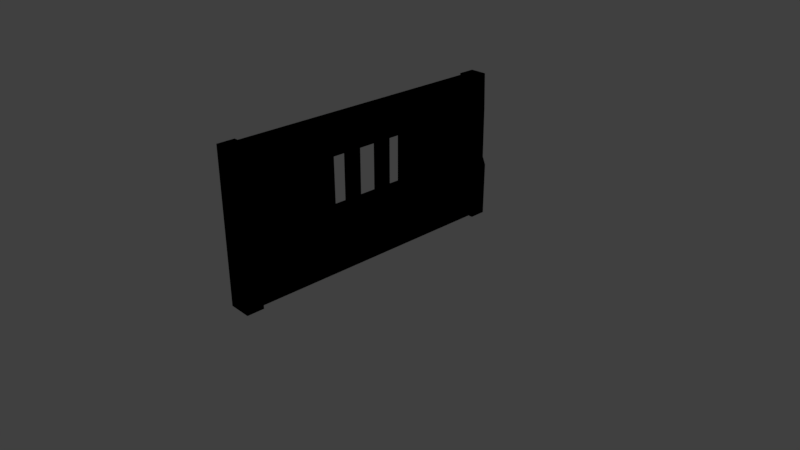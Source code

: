 # Source: WallWindowModel.blend  (saved by Blender 2.79.1; exported with 4.5.12 LTS)
import bpy
from mathutils import Matrix  # noqa: F401  (used for matrix-valued properties, if any)

bpy.ops.wm.read_factory_settings(use_empty=True)
scene = bpy.context.scene
scene.name = 'Scene'

# ---- collections
col_collection_1 = bpy.data.collections.new('Collection 1'); scene.collection.children.link(col_collection_1)

# ---- materials (node trees are filled in below, after node groups)
mat_wallmaterial = bpy.data.materials.new('WallMaterial')
mat_wallmaterial.alpha_threshold = 0.0
mat_wallmaterial.use_transparent_shadow = False
mat_wallmaterial.roughness = 0.5
mat_wallmaterial.line_color = (0.0, 0.0, 0.0, 1.0)

# ---- material node trees
mat_wallmaterial.use_nodes = True; mat_wallmaterial.node_tree.nodes.clear()
_N = mat_wallmaterial.node_tree.nodes; _L = mat_wallmaterial.node_tree.links
n0 = _N.new('NodeUndefined'); n0.name = 'Output'; n0.location = (300, 300)
n0.inputs[1].default_value = 1.0
n1 = _N.new('NodeUndefined'); n1.name = 'Material'; n1.location = (10, 300)
n1.inputs[0].default_value = (0.8, 0.8, 0.8, 1.0)
n1.inputs[1].default_value = (1.0, 1.0, 1.0, 1.0)
n1.inputs[2].default_value = 0.8
n1.inputs[3].default_value = (0.0, 0.0, 0.0)
_L.new(n1.outputs[0], n0.inputs[0])

# ---- world
world_world = bpy.data.worlds.new('World'); scene.world = world_world
world_world.color = (0.05088, 0.05088, 0.05088)
world_world.use_sun_shadow = False
world_world.sun_shadow_jitter_overblur = 0.0
world_world.cycles.sampling_method = 'MANUAL'

# ---- cameras
cam_camera = bpy.data.cameras.new('Camera')
cam_camera.clip_end = 100.0
cam_camera.lens = 35.0
cam_camera.sensor_width = 32.0
cam_camera.sensor_height = 18.0
cam_camera.ortho_scale = 7.314
cam_camera.dof.focus_distance = 0.0
cam_camera.dof.aperture_fstop = 128.0

# ---- lights
light_lamp = bpy.data.lights.new('Lamp', 'POINT')
light_lamp.transmission_factor = 0.0
light_lamp.cutoff_distance = 30.0
light_lamp.energy = 100.0
light_lamp.shadow_buffer_clip_start = 1.001
light_lamp.shadow_soft_size = 0.1
light_lamp.shadow_maximum_resolution = 0.006
light_lamp.use_absolute_resolution = True

# ---- meshes
me_cube_002 = bpy.data.meshes.new('Cube.002')
me_cube_002.from_pydata([(0.1338, 1.788e-07, -1.762), (0.1338, 2.0, -1.762), (-0.17, 2.083e-07, -1.762), (-0.09441, 2.0, -1.762), (0.0795, 2.384e-07, -1.762), (0.0795, 2.0, -1.762), (-0.1063, 2.072e-07, -1.762), (-0.05903, 2.0, -1.762), (0.1338, 1.013e-06, -1.991), (0.1338, 2.0, -1.991), (-0.0944, 2.0, -1.991), (-0.17, 1.038e-06, -1.991), (0.07949, 2.0, 0.0), (-0.1063, -1.637e-07, 0.04523), (0.07949, -1.192e-07, 0.0), (-0.05905, 2.0, 0.04523), (0.1338, 0.7257, -1.762), (-0.17, 0.7257, -1.762), (-0.1063, 0.7257, -1.762), (0.0795, 0.7257, -1.762), (0.1338, 0.7257, -1.991), (-0.17, 0.7257, -1.991), (-0.1063, 0.7257, 0.04523), (0.07949, 0.7257, 0.0), (0.1338, 0.8101, -1.762), (0.1338, 0.8101, -1.991), (-0.1322, 0.8101, -1.762), (-0.08268, 0.8101, -1.762), (0.0795, 0.8101, -1.762), (-0.1322, 0.8101, -1.991), (-0.08269, 0.8101, 0.04523), (0.07949, 0.8101, 0.0), (0.07949, -1.073e-06, -0.5804), (-0.05904, 2.0, -0.5804), (0.07949, 2.0, -0.5804), (-0.1063, -1.073e-06, -0.5804), (0.07949, 0.7257, -0.5804), (-0.1063, 0.7257, -0.5804), (0.07949, 0.8101, -0.5804), (-0.08269, 0.8101, -0.5804), (0.1338, 1.524, -1.762), (0.1338, 1.524, -1.991), (-0.1133, 1.524, -1.762), (-0.07085, 1.524, -1.762), (0.0795, 1.524, -1.762), (-0.1133, 1.524, -1.991), (-0.07087, 1.524, 0.04523), (0.07949, 1.524, 0.0), (0.07949, 1.524, -0.5804), (-0.07086, 1.524, -0.5804), (-0.1228, 0.8297, -1.762), (-0.07677, 0.8297, -1.762), (0.0795, 0.8297, -1.762), (-0.1228, 0.8297, -1.991), (-0.07678, 0.8297, 0.04523), (0.07949, 0.8297, 0.0), (0.07949, 0.8297, -0.5804), (-0.07677, 0.8297, -0.5804), (0.1338, 0.8297, -1.762), (0.1338, 0.8297, -1.991), (0.07949, 2.0, -0.1747), (-0.05904, 2.0, -0.1747), (-0.07087, 1.524, -0.1747), (0.07949, 1.524, -0.1747), (-0.05904, 2.0, -0.3016), (-0.07087, 1.524, -0.3016), (0.07949, 2.0, -0.3016), (0.07949, 1.524, -0.3016), (0.07949, 0.8265, -0.3016), (0.07949, 0.8265, -0.1747), (-0.07087, 0.8265, -0.1747), (-0.07087, 0.8265, -0.3016)], [], [(43, 7, 3, 42), (16, 0, 8, 20), (4, 6, 2, 0), (7, 5, 1, 3), (33, 34, 5, 7), (32, 35, 6, 4), (49, 33, 7, 43), (40, 1, 5, 44), (45, 10, 9, 41), (0, 2, 11, 8), (3, 1, 9, 10), (42, 3, 10, 45), (63, 60, 12, 47), (32, 36, 23, 14), (2, 17, 21, 11), (11, 21, 20, 8), (0, 16, 19, 4), (35, 37, 18, 6), (24, 16, 20, 25), (6, 18, 17, 2), (58, 24, 25, 59), (36, 38, 31, 23), (17, 26, 29, 21), (21, 29, 25, 20), (16, 24, 28, 19), (37, 39, 27, 18), (18, 27, 26, 17), (22, 30, 39, 37), (19, 28, 38, 36), (13, 22, 37, 35), (4, 19, 36, 32), (44, 5, 34, 48), (65, 64, 33, 49), (14, 13, 35, 32), (64, 66, 34, 33), (52, 44, 48, 56), (1, 40, 41, 9), (50, 42, 45, 53), (53, 45, 41, 59), (58, 40, 44, 52), (57, 49, 43, 51), (51, 43, 42, 50), (27, 51, 50, 26), (39, 57, 51, 27), (24, 58, 52, 28), (29, 53, 59, 25), (26, 50, 53, 29), (38, 56, 55, 31), (28, 52, 56, 38), (30, 54, 57, 39), (40, 58, 59, 41), (65, 49, 48, 67), (56, 48, 49, 57), (56, 57, 54, 55), (46, 62, 63, 47), (15, 12, 60, 61), (46, 15, 61, 62), (67, 66, 60, 63), (48, 34, 66, 67), (62, 65, 71, 70), (61, 60, 66, 64), (62, 61, 64, 65), (70, 71, 68, 69), (67, 63, 69, 68), (63, 62, 70, 69), (65, 67, 68, 71)])
_uv = me_cube_002.uv_layers.new(name='UVMap')
_uv.uv.foreach_set('vector', [0.8696, 0.445, 0.8662, 0.6143, 0.8763, 0.6143, 0.8817, 0.445, 0.8229, 0.478, 0.8229, 0.4622, 0.7216, 0.4622, 0.7216, 0.478, 0.8122, 0.3946, 0.9062, 0.3946, 0.9344, 0.3945, 0.784, 0.3945, 0.8853, 0.3946, 0.8331, 0.3946, 0.8174, 0.3945, 0.9009, 0.3945, 0.2461, 0.8909, 0.2461, 0.9499, 0.007401, 0.9499, 0.007401, 0.8909, 0.2461, 0.9736, 0.2461, 0.8672, 0.007401, 0.8672, 0.007401, 0.9736, 0.2466, 0.6721, 0.2466, 0.9426, 0.02953, 0.9426, 0.02953, 0.6721, 0.8172, 0.4867, 0.8226, 0.4915, 0.8326, 0.4915, 0.8293, 0.4867, 0.9093, 0.4941, 0.9009, 0.5089, 0.8174, 0.5089, 0.8091, 0.4941, 0.7236, 0.9687, 0.8936, 0.9687, 0.8936, 0.8541, 0.7236, 0.8541, 0.8558, 0.9687, 0.7614, 0.9687, 0.7614, 0.8541, 0.8558, 0.8541, 0.8229, 0.6631, 0.8229, 0.9261, 0.7216, 0.9261, 0.7216, 0.6631, 0.3551, 0.4931, 0.3551, 0.5008, 0.4636, 0.5008, 0.4636, 0.4931, 0.2466, 0.475, 0.2466, 0.4844, 0.4636, 0.4844, 0.4636, 0.475, 0.8229, 0.04187, 0.8229, 0.3627, 0.7216, 0.3627, 0.7216, 0.04187, 0.9344, 0.4591, 0.9344, 0.4772, 0.784, 0.4772, 0.784, 0.4591, 0.801, 0.4753, 0.801, 0.4812, 0.8192, 0.4812, 0.8192, 0.4753, 0.2466, 0.03325, 0.2466, 0.3632, 0.02953, 0.3632, 0.02953, 0.03325, 0.8268, 0.4726, 0.8268, 0.4707, 0.7255, 0.4707, 0.7255, 0.4726, 0.8797, 0.04513, 0.8797, 0.2516, 0.8978, 0.2516, 0.8978, 0.04513, 0.8229, 0.4863, 0.8229, 0.4799, 0.7216, 0.4799, 0.7216, 0.4863, 0.2505, 0.4801, 0.2505, 0.4812, 0.4675, 0.4812, 0.4675, 0.4801, 0.8268, 0.2143, 0.8268, 0.2516, 0.7255, 0.2516, 0.7255, 0.2143, 0.9383, 0.4688, 0.9216, 0.4709, 0.8046, 0.4709, 0.7879, 0.4688, 0.7985, 0.4783, 0.8093, 0.4789, 0.8234, 0.4789, 0.8167, 0.4783, 0.2505, 0.2147, 0.2505, 0.2532, 0.03344, 0.2532, 0.03344, 0.2147, 0.8822, 0.1561, 0.8755, 0.1801, 0.8896, 0.1801, 0.9003, 0.1561, 0.4675, 0.2147, 0.4675, 0.2532, 0.2505, 0.2532, 0.2505, 0.2147, 0.03344, 0.4801, 0.03344, 0.4812, 0.2505, 0.4812, 0.2505, 0.4801, 0.4636, 0.03325, 0.4636, 0.3632, 0.2466, 0.3632, 0.2466, 0.03325, 0.02953, 0.475, 0.02953, 0.4844, 0.2466, 0.4844, 0.2466, 0.475, 0.02953, 0.4931, 0.02953, 0.5008, 0.2466, 0.5008, 0.2466, 0.4931, 0.3008, 0.6721, 0.3008, 0.9426, 0.2466, 0.9426, 0.2466, 0.6721, 0.4848, 0.9736, 0.4848, 0.8672, 0.2461, 0.8672, 0.2461, 0.9736, 0.3058, 0.8909, 0.3058, 0.9499, 0.2461, 0.9499, 0.2461, 0.8909, 0.02953, 0.4893, 0.02953, 0.4931, 0.2466, 0.4931, 0.2466, 0.4893, 0.8229, 0.5058, 0.8229, 0.4928, 0.7216, 0.4928, 0.7216, 0.5058, 0.8229, 0.5316, 0.8229, 0.6631, 0.7216, 0.6631, 0.7216, 0.5316, 0.9135, 0.4867, 0.9093, 0.4941, 0.8091, 0.4941, 0.8049, 0.4867, 0.8145, 0.4843, 0.8172, 0.4867, 0.8293, 0.4867, 0.8276, 0.4843, 0.2466, 0.5368, 0.2466, 0.6721, 0.02953, 0.6721, 0.02953, 0.5368, 0.8713, 0.3603, 0.8696, 0.445, 0.8817, 0.445, 0.8844, 0.3603, 0.873, 0.2757, 0.8713, 0.3603, 0.8844, 0.3603, 0.8871, 0.2757, 0.2466, 0.4016, 0.2466, 0.5368, 0.02953, 0.5368, 0.02953, 0.4016, 0.8118, 0.4819, 0.8145, 0.4843, 0.8276, 0.4843, 0.8259, 0.4819, 0.9177, 0.4793, 0.9135, 0.4867, 0.8049, 0.4867, 0.8007, 0.4793, 0.8229, 0.4001, 0.8229, 0.5316, 0.7216, 0.5316, 0.7216, 0.4001, 0.2466, 0.4855, 0.2466, 0.4893, 0.4636, 0.4893, 0.4636, 0.4855, 0.02953, 0.4855, 0.02953, 0.4893, 0.2466, 0.4893, 0.2466, 0.4855, 0.4636, 0.4016, 0.4636, 0.5368, 0.2466, 0.5368, 0.2466, 0.4016, 0.8229, 0.4928, 0.8229, 0.4863, 0.7216, 0.4863, 0.7216, 0.4928, 0.2615, 0.3473, 0.2072, 0.3473, 0.2072, 0.3473, 0.2615, 0.3473, 0.2072, 0.212, 0.2072, 0.3473, 0.2072, 0.3473, 0.2072, 0.212, 0.2072, 0.212, 0.2072, 0.212, 0.4243, 0.212, 0.4243, 0.212, 0.4243, 0.3473, 0.3157, 0.3473, 0.3157, 0.3473, 0.4243, 0.3473, 0.4848, 0.8909, 0.4848, 0.9499, 0.3654, 0.9499, 0.3654, 0.8909, 0.4636, 0.6721, 0.4636, 0.9426, 0.3551, 0.9426, 0.3551, 0.6721, 0.3008, 0.4931, 0.3008, 0.5008, 0.3551, 0.5008, 0.3551, 0.4931, 0.2466, 0.4931, 0.2466, 0.5008, 0.3008, 0.5008, 0.3008, 0.4931, 0.3551, 0.6721, 0.3008, 0.6721, 0.3008, 0.6721, 0.3551, 0.6721, 0.3654, 0.8909, 0.3654, 0.9499, 0.3058, 0.9499, 0.3058, 0.8909, 0.3551, 0.6721, 0.3551, 0.9426, 0.3008, 0.9426, 0.3008, 0.6721, 0.3551, 0.6721, 0.3008, 0.6721, 0.3008, 0.6721, 0.3551, 0.6721, 0.3008, 0.4931, 0.3551, 0.4931, 0.3551, 0.4931, 0.3008, 0.4931, 0.3157, 0.3473, 0.3157, 0.3473, 0.3157, 0.3473, 0.3157, 0.3473, 0.2615, 0.4839, 0.2615, 0.4839, 0.2615, 0.4839, 0.2615, 0.4839])
me_cube_002.materials.append(mat_wallmaterial)
me_cube_002.use_remesh_preserve_volume = False
me_cube_002.use_remesh_preserve_attributes = False
me_cube_002.use_mirror_vertex_groups = False
me_cube_002.update()

# ---- objects
ob_cube = bpy.data.objects.new('Cube', me_cube_002)
ob_lamp = bpy.data.objects.new('Lamp', light_lamp)
ob_camera = bpy.data.objects.new('Camera', cam_camera)

# ---- transforms, parenting, visibility, modifiers, constraints
ob_cube.location = (0.0, 0.0, 0.0)
ob_cube.rotation_euler = (1.571, -0.0, -3.142)
ob_cube.lineart.crease_threshold = 0.0
_m = ob_cube.modifiers.new('Mirror', 'MIRROR')
_m.use_axis = (False, False, True)
_m.use_clip = True
_m.merge_threshold = 0.1496
ob_lamp.location = (4.076, 1.005, 5.904)
ob_lamp.rotation_euler = (0.6503, 0.05522, 1.866)
ob_lamp.lock_rotations_4d = False
ob_lamp.empty_display_type = 'ARROWS'
ob_lamp.color = (0.0, 0.0, 0.0, 0.0)
ob_lamp.lineart.crease_threshold = 0.0
ob_camera.location = (7.481, -6.508, 5.344)
ob_camera.rotation_euler = (1.109, 0.0, 0.8149)
ob_camera.lock_rotations_4d = False
ob_camera.empty_display_type = 'ARROWS'
ob_camera.color = (0.0, 0.0, 0.0, 0.0)
ob_camera.display_type = 'WIRE'
ob_camera.lineart.crease_threshold = 0.0

# ---- collection membership
col_collection_1.objects.link(ob_cube)
col_collection_1.objects.link(ob_lamp)
col_collection_1.objects.link(ob_camera)

# ---- scene / render settings (as saved in the file)
scene.camera = ob_camera
scene.frame_start = 1; scene.frame_end = 250; scene.frame_set(1)
scene.render.engine = 'BLENDER_EEVEE_NEXT'
scene.render.resolution_percentage = 50
scene.render.dither_intensity = 0.0
scene.cycles.use_denoising = False
scene.cycles.samples = 128
scene.cycles.sampling_pattern = 'TABULATED_SOBOL'
scene.cycles.use_adaptive_sampling = False
scene.cycles.use_light_tree = False
scene.view_settings.view_transform = 'Standard'
bpy.context.view_layer.update()
